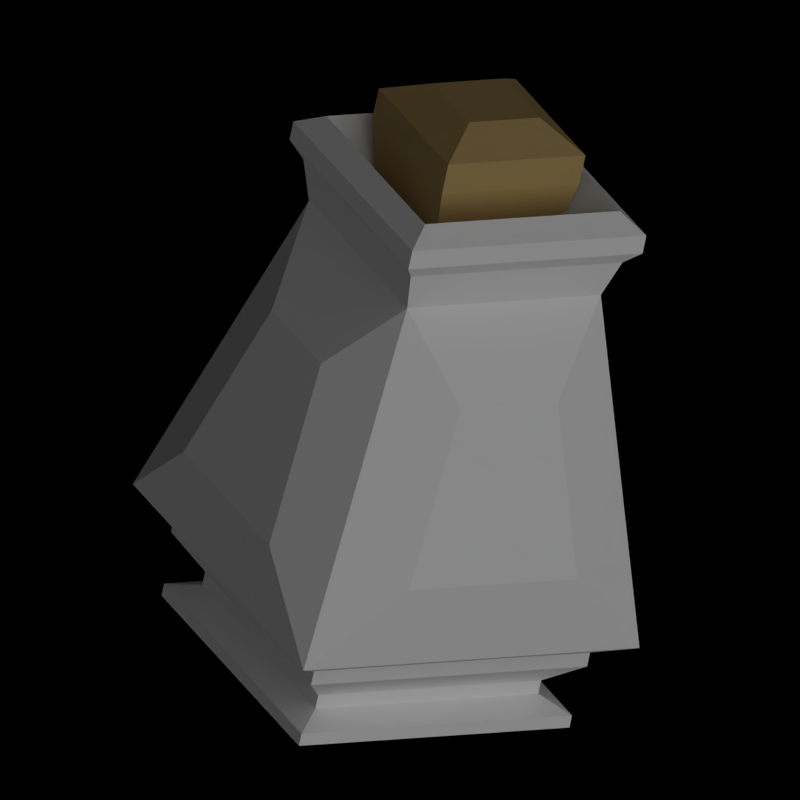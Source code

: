 # Source: potion_4.blend  (saved by Blender 2.79.7; exported with 4.5.12 LTS)
import bpy
from mathutils import Matrix  # noqa: F401  (used for matrix-valued properties, if any)

bpy.ops.wm.read_factory_settings(use_empty=True)
scene = bpy.context.scene
scene.name = 'Scene'

# ---- collections
col_collection_1 = bpy.data.collections.new('Collection 1'); scene.collection.children.link(col_collection_1)

# ---- materials (node trees are filled in below, after node groups)
mat_glass = bpy.data.materials.new('Glass')
mat_glass.alpha_threshold = 0.0
mat_glass.use_transparent_shadow = False
mat_glass.preview_render_type = 'FLAT'
mat_glass.diffuse_color = (1.0, 1.0, 1.0, 1.0)
mat_glass.specular_color = (1.0, 0.6647, 0.6613)
mat_glass.roughness = 0.5
mat_glass.specular_intensity = 1.0
mat_glass.line_color = (0.0, 0.0, 0.0, 0.1)
mat_cork = bpy.data.materials.new('Cork')
mat_cork.alpha_threshold = 0.0
mat_cork.use_transparent_shadow = False
mat_cork.diffuse_color = (0.5382, 0.3847, 0.1578, 1.0)
mat_cork.roughness = 0.5
mat_cork.specular_intensity = 0.0
mat_cork.line_color = (0.0, 0.0, 0.0, 1.0)
mat_liquid = bpy.data.materials.new('Liquid')
mat_liquid.alpha_threshold = 0.0
mat_liquid.use_transparent_shadow = False
mat_liquid.diffuse_color = (0.01202, 0.7179, 0.5492, 1.0)
mat_liquid.roughness = 0.5
mat_liquid.line_color = (0.0, 0.0, 0.0, 0.6)

# ---- material node trees

# ---- world
world_world = bpy.data.worlds.new('World'); scene.world = world_world
world_world.color = (0.0, 0.0, 0.0)
world_world.use_sun_shadow = False
world_world.sun_shadow_jitter_overblur = 0.0
world_world.cycles.sampling_method = 'MANUAL'
world_world.cycles.sample_map_resolution = 256
world_world.light_settings.ao_factor = 0.25

# ---- cameras
cam_camera = bpy.data.cameras.new('Camera')
cam_camera.type = 'ORTHO'
cam_camera.clip_end = 100.0
cam_camera.lens = 35.0
cam_camera.sensor_width = 32.0
cam_camera.sensor_height = 18.0
cam_camera.ortho_scale = 0.525
cam_camera.dof.focus_distance = 0.0
cam_camera.dof.aperture_fstop = 128.0

# ---- lights
light_sun_000 = bpy.data.lights.new('Sun.000', 'SUN')
light_sun_000.color = (0.2668, 0.2668, 0.2668)
light_sun_000.transmission_factor = 0.0
light_sun_000.angle = 1.571
light_sun_000.energy = 0.1
light_sun_000.shadow_buffer_clip_start = 0.5
light_sun_000.shadow_soft_size = 1.0
light_sun_000.shadow_cascade_max_distance = 1000.0
light_sun_000.cycles.use_multiple_importance_sampling = False
light_sun_004 = bpy.data.lights.new('Sun.004', 'SUN')
light_sun_004.transmission_factor = 0.0
light_sun_004.angle = 1.571
light_sun_004.energy = 0.1
light_sun_004.shadow_buffer_clip_start = 0.5
light_sun_004.shadow_soft_size = 1.0
light_sun_004.shadow_cascade_max_distance = 1000.0
light_sun_004.cycles.use_multiple_importance_sampling = False
light_sun_003 = bpy.data.lights.new('Sun.003', 'SUN')
light_sun_003.transmission_factor = 0.0
light_sun_003.angle = 1.571
light_sun_003.energy = 0.75
light_sun_003.shadow_buffer_clip_start = 0.5
light_sun_003.shadow_soft_size = 1.0
light_sun_003.shadow_cascade_max_distance = 1000.0
light_sun_003.cycles.use_multiple_importance_sampling = False

# ---- meshes
me_cube_003 = bpy.data.meshes.new('Cube.003')
me_cube_003.from_pydata([(-0.7, -0.7, -1.0), (-0.7, -0.7, 1.0), (-0.7, 0.7, -1.0), (-0.7, 0.7, 1.0), (0.7, -0.7, -1.0), (0.7, -0.7, 1.0), (0.7, 0.7, -1.0), (0.7, 0.7, 1.0), (-0.9385, -0.9385, 3.492), (-0.9385, 0.9385, 3.492), (0.9385, 0.9385, 3.492), (0.9385, -0.9385, 3.492), (-0.9385, -0.9385, 7.699), (-0.9385, 0.9385, 7.699), (0.9385, 0.9385, 7.699), (0.9385, -0.9385, 7.699), (-0.7732, -0.7732, 11.27), (-0.7732, 0.7732, 11.27), (0.7732, 0.7732, 11.27), (0.7732, -0.7732, 11.27), (-0.7732, -0.7732, 15.91), (-0.7732, 0.7732, 15.91), (0.7732, 0.7732, 15.91), (0.7732, -0.7732, 15.91), (-0.9578, -0.9578, 25.27), (-0.9578, 0.9578, 25.27), (0.9578, 0.9578, 25.27), (0.9578, -0.9578, 25.27), (-0.9578, -0.9578, 30.07), (-0.9578, 0.9578, 30.07), (0.9578, 0.9578, 30.07), (0.9578, -0.9578, 30.07), (-1.166, -1.166, 36.8), (-1.166, 1.166, 36.8), (1.166, 1.166, 36.8), (1.166, -1.166, 36.8), (-0.6716, -0.6716, 147.7), (-0.6716, 0.6716, 147.7), (0.6716, 0.6716, 147.7), (0.6716, -0.6716, 147.7), (-0.7342, -0.7342, 160.6), (-0.7342, 0.7342, 160.6), (0.7342, 0.7342, 160.6), (0.7342, -0.7342, 160.6), (-0.8122, -0.8122, 165.6), (-0.8122, 0.8122, 165.6), (0.8122, 0.8122, 165.6), (0.8122, -0.8122, 165.6), (-0.8122, -0.8122, 171.9), (-0.8122, 0.8122, 171.9), (0.8122, 0.8122, 171.9), (0.8122, -0.8122, 171.9), (-0.675, -0.675, 177.1), (-0.675, 0.675, 177.1), (0.675, 0.675, 177.1), (0.675, -0.675, 177.1), (-0.3895, -0.3895, 157.5), (-0.3895, 0.3895, 157.5), (0.3895, 0.3895, 157.5), (0.3895, -0.3895, 157.5), (-0.4758, -0.4758, 181.3), (-0.4758, 0.4758, 181.3), (0.4758, 0.4758, 181.3), (0.4758, -0.4758, 181.3), (-0.8732, -0.8732, 5.848), (-0.8732, 0.8732, 5.848), (0.8732, 0.8732, 5.848), (0.8732, -0.8732, 5.848), (-0.6802, -0.6802, 11.18), (-0.6802, 0.6802, 11.18), (0.6802, 0.6802, 11.18), (0.6802, -0.6802, 11.18), (-0.6802, -0.6802, 16.03), (-0.6802, 0.6802, 16.03), (0.6802, 0.6802, 16.03), (0.6802, -0.6802, 16.03), (-0.8435, -0.8435, 25.24), (-0.8435, 0.8435, 25.24), (0.8435, 0.8435, 25.24), (0.8435, -0.8435, 25.24), (-0.8435, -0.8435, 30.09), (-0.8435, 0.8435, 30.09), (0.8435, 0.8435, 30.09), (0.8435, -0.8435, 30.09), (-1.037, -1.037, 36.88), (-1.037, 1.037, 36.88), (1.037, 1.037, 36.88), (1.037, -1.037, 36.88), (-0.6067, -0.6067, 120.5), (-0.6067, 0.6067, 120.5), (0.6067, 0.6067, 120.5), (0.6067, -0.6067, 120.5), (-0.4758, -0.4758, 191.6), (-0.4758, 0.4758, 191.6), (0.4758, 0.4758, 191.6), (0.4758, -0.4758, 191.6), (-0.2442, -0.2442, 199.1), (-0.2442, 0.2442, 199.1), (0.2442, 0.2442, 199.1), (0.2442, -0.2442, 199.1), (1.228, 0.5832, 64.58), (1.228, -0.5832, 64.58), (0.9805, 0.3358, 120.0), (0.9805, -0.3358, 120.0), (-0.5832, 1.228, 64.58), (0.5832, 1.228, 64.58), (-0.3358, 0.9805, 120.0), (0.3358, 0.9805, 120.0), (-1.228, -0.5832, 64.58), (-1.228, 0.5832, 64.58), (-0.9805, -0.3358, 120.0), (-0.9805, 0.3358, 120.0), (0.5832, -1.228, 64.58), (-0.5832, -1.228, 64.58), (0.3358, -0.9805, 120.0), (-0.3358, -0.9805, 120.0)], [], [(0, 1, 3, 2), (2, 3, 7, 6), (6, 7, 5, 4), (4, 5, 1, 0), (2, 6, 4, 0), (3, 1, 8, 9), (8, 11, 15, 12), (1, 5, 11, 8), (7, 3, 9, 10), (5, 7, 10, 11), (15, 14, 18, 19), (10, 9, 13, 14), (11, 10, 14, 15), (9, 8, 12, 13), (18, 17, 21, 22), (13, 12, 16, 17), (12, 15, 19, 16), (14, 13, 17, 18), (23, 22, 26, 27), (19, 18, 22, 23), (17, 16, 20, 21), (16, 19, 23, 20), (24, 27, 31, 28), (21, 20, 24, 25), (20, 23, 27, 24), (22, 21, 25, 26), (31, 30, 34, 35), (26, 25, 29, 30), (27, 26, 30, 31), (25, 24, 28, 29), (35, 34, 100, 101), (29, 28, 32, 33), (28, 31, 35, 32), (30, 29, 33, 34), (36, 39, 43, 40), (37, 33, 109, 111), (35, 39, 114, 112), (33, 37, 106, 104), (43, 42, 46, 47), (38, 37, 41, 42), (39, 38, 42, 43), (37, 36, 40, 41), (45, 44, 48, 49), (41, 40, 44, 45), (40, 43, 47, 44), (42, 41, 45, 46), (48, 51, 55, 52), (44, 47, 51, 48), (46, 45, 49, 50), (47, 46, 50, 51), (55, 54, 58, 59), (50, 49, 53, 54), (51, 50, 54, 55), (49, 48, 52, 53), (56, 59, 63, 60), (53, 52, 56, 57), (52, 55, 59, 56), (54, 53, 57, 58), (60, 63, 95, 92), (58, 57, 61, 62), (59, 58, 62, 63), (57, 56, 60, 61), (1, 3, 65, 64), (66, 67, 71, 70), (5, 1, 64, 67), (3, 7, 66, 65), (7, 5, 67, 66), (70, 71, 75, 74), (64, 65, 69, 68), (67, 64, 68, 71), (65, 66, 70, 69), (73, 74, 78, 77), (68, 69, 73, 72), (71, 68, 72, 75), (69, 70, 74, 73), (78, 79, 83, 82), (74, 75, 79, 78), (72, 73, 77, 76), (75, 72, 76, 79), (83, 80, 84, 87), (76, 77, 81, 80), (79, 76, 80, 83), (77, 78, 82, 81), (86, 87, 91, 90), (81, 82, 86, 85), (82, 83, 87, 86), (80, 81, 85, 84), (91, 88, 89, 90), (84, 85, 89, 88), (87, 84, 88, 91), (85, 86, 90, 89), (95, 94, 98, 99), (62, 61, 93, 94), (63, 62, 94, 95), (61, 60, 92, 93), (98, 97, 96, 99), (93, 92, 96, 97), (92, 95, 99, 96), (94, 93, 97, 98), (101, 100, 102, 103), (39, 35, 101, 103), (34, 38, 102, 100), (38, 39, 103, 102), (105, 104, 106, 107), (37, 38, 107, 106), (34, 33, 104, 105), (38, 34, 105, 107), (109, 108, 110, 111), (33, 32, 108, 109), (32, 36, 110, 108), (36, 37, 111, 110), (113, 112, 114, 115), (39, 36, 115, 114), (32, 35, 112, 113), (36, 32, 113, 115)])
me_cube_003.polygons.foreach_set('material_index', [0, 0, 0, 0, 0, 0, 0, 0, 0, 0, 0, 0, 0, 0, 0, 0, 0, 0, 0, 0, 0, 0, 0, 0, 0, 0, 0, 0, 0, 0, 0, 0, 0, 0, 0, 0, 0, 0, 0, 0, 0, 0, 0, 0, 0, 0, 0, 0, 0, 0, 0, 0, 0, 0, 1, 0, 0, 0, 1, 1, 1, 1, 0, 0, 0, 0, 0, 2, 0, 0, 0, 2, 2, 2, 2, 2, 2, 2, 2, 2, 2, 2, 2, 2, 2, 2, 2, 2, 2, 2, 2, 1, 1, 1, 1, 1, 1, 1, 1, 0, 0, 0, 0, 0, 0, 0, 0, 0, 0, 0, 0, 0, 0, 0, 0])
me_cube_003.materials.append(mat_glass)
me_cube_003.materials.append(mat_cork)
me_cube_003.materials.append(mat_liquid)
me_cube_003.use_remesh_preserve_volume = False
me_cube_003.use_remesh_preserve_attributes = False
me_cube_003.use_mirror_vertex_groups = False
me_cube_003.update()

# ---- objects
ob_cube = bpy.data.objects.new('Cube', me_cube_003)
ob_sun_002 = bpy.data.objects.new('Sun.002', light_sun_000)
ob_camera = bpy.data.objects.new('Camera', cam_camera)
ob_sun_001 = bpy.data.objects.new('Sun.001', light_sun_004)
ob_sun = bpy.data.objects.new('Sun', light_sun_003)

# ---- transforms, parenting, visibility, modifiers, constraints
ob_cube.location = (0.0, 0.0, 0.0)
ob_cube.rotation_euler = (0.0, -0.0, -0.5596)
ob_cube.scale = (0.108, 0.108, 0.00216)
ob_cube.lineart.crease_threshold = 0.0
ob_sun_002.location = (20.39, 19.68, 0.0)
ob_sun_002.rotation_euler = (3.638, 0.9818, 2.121)
ob_sun_002.lineart.crease_threshold = 0.0
ob_camera.location = (4.064, -8.578, 5.017)
ob_camera.rotation_euler = (1.092, -0.1895, 0.5414)
ob_camera.lock_rotations_4d = False
ob_camera.empty_display_type = 'ARROWS'
ob_camera.color = (0.0, 0.0, 0.0, 0.0)
ob_camera.display_type = 'WIRE'
ob_camera.lineart.crease_threshold = 0.0
ob_sun_001.location = (20.39, 19.68, 0.0)
ob_sun_001.rotation_euler = (0.4932, 2.439, 3.493)
ob_sun_001.lineart.crease_threshold = 0.0
ob_sun.location = (20.66, 19.54, 0.0)
ob_sun.rotation_euler = (1.253, -0.2893, 1.117)
ob_sun.lineart.crease_threshold = 0.0

# ---- collection membership
col_collection_1.objects.link(ob_cube)
col_collection_1.objects.link(ob_sun_002)
col_collection_1.objects.link(ob_camera)
col_collection_1.objects.link(ob_sun_001)
col_collection_1.objects.link(ob_sun)

# ---- scene / render settings (as saved in the file)
scene.camera = ob_camera
scene.frame_start = 1; scene.frame_end = 250; scene.frame_set(1)
scene.render.engine = 'BLENDER_EEVEE_NEXT'
scene.render.image_settings.compression = 90
scene.render.resolution_x = 128
scene.render.resolution_y = 128
scene.render.resolution_percentage = 200
scene.render.dither_intensity = 0.0
scene.render.film_transparent = True
scene.render.bake_margin = 2
scene.render.bake_bias = 0.0
scene.cycles.use_denoising = False
scene.cycles.samples = 10
scene.cycles.sampling_pattern = 'TABULATED_SOBOL'
scene.cycles.light_sampling_threshold = 0.0
scene.cycles.use_adaptive_sampling = False
scene.cycles.use_light_tree = False
scene.cycles.blur_glossy = 0.0
scene.cycles.volume_bounces = 1
scene.cycles.pixel_filter_type = 'GAUSSIAN'
scene.cycles.sample_clamp_indirect = 0.0
scene.view_settings.view_transform = 'Standard'
bpy.context.view_layer.update()
